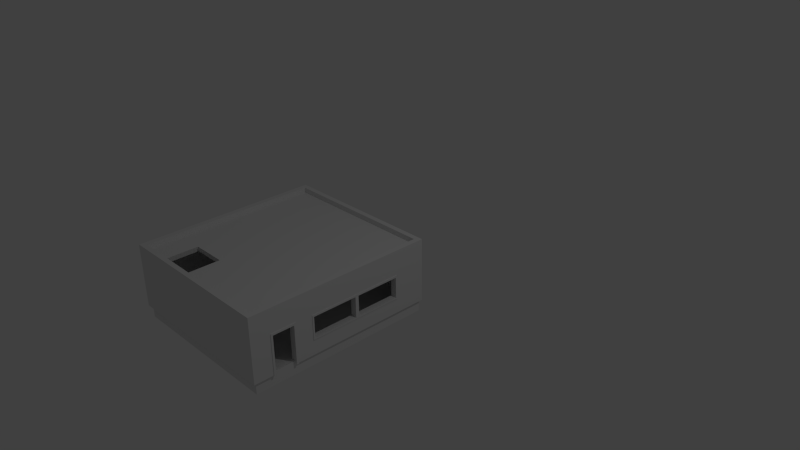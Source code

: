 # Source: 2andares1.blend  (saved by Blender 2.65.0; exported with 4.5.12 LTS)
import bpy
from mathutils import Matrix  # noqa: F401  (used for matrix-valued properties, if any)

bpy.ops.wm.read_factory_settings(use_empty=True)
scene = bpy.context.scene
scene.name = 'Scene'

# ---- collections
col_collection_1 = bpy.data.collections.new('Collection 1'); scene.collection.children.link(col_collection_1)

# ---- materials (node trees are filled in below, after node groups)
mat_material = bpy.data.materials.new('Material')
mat_material.alpha_threshold = 0.0
mat_material.use_transparent_shadow = False
mat_material.roughness = 0.5
mat_material.line_color = (0.0, 0.0, 0.0, 1.0)

# ---- material node trees

# ---- world
world_world = bpy.data.worlds.new('World'); scene.world = world_world
world_world.color = (0.05088, 0.05088, 0.05088)
world_world.use_sun_shadow = False
world_world.sun_shadow_jitter_overblur = 0.0
world_world.cycles.sampling_method = 'MANUAL'
world_world.cycles.sample_map_resolution = 256

# ---- cameras
cam_camera = bpy.data.cameras.new('Camera')
cam_camera.clip_end = 100.0
cam_camera.lens = 35.0
cam_camera.sensor_width = 32.0
cam_camera.sensor_height = 18.0
cam_camera.ortho_scale = 7.314
cam_camera.dof.focus_distance = 0.0
cam_camera.dof.aperture_fstop = 128.0

# ---- lights
light_lamp = bpy.data.lights.new('Lamp', 'POINT')
light_lamp.transmission_factor = 0.0
light_lamp.cutoff_distance = 30.0
light_lamp.energy = 100.0
light_lamp.shadow_buffer_clip_start = 1.001
light_lamp.shadow_soft_size = 0.1
light_lamp.shadow_maximum_resolution = 0.006
light_lamp.use_absolute_resolution = True
light_lamp.cycles.use_multiple_importance_sampling = False

# ---- meshes
me_cube_004 = bpy.data.meshes.new('Cube.004')
me_cube_004.from_pydata([(-1.008, -1.016, -29.3), (-1.008, 1.027, -29.3), (1.028, 1.027, -29.3), (1.028, -1.016, -29.3), (-1.008, -1.016, -23.48), (-1.008, 1.027, -23.48), (1.028, 1.027, -23.48), (1.028, -1.016, -23.48)], [], [(4, 5, 1, 0), (5, 6, 2, 1), (6, 7, 3, 2), (7, 4, 0, 3), (0, 1, 2, 3), (7, 6, 5, 4)])
me_cube_004.use_remesh_preserve_volume = False
me_cube_004.use_remesh_preserve_attributes = False
me_cube_004.use_mirror_vertex_groups = False
me_cube_004.update()
me_cube_003 = bpy.data.meshes.new('Cube.003')
me_cube_003.from_pydata([(-3.019, -12.07, -1.0), (-3.019, 12.07, -1.0), (3.019, 12.07, -1.0), (3.019, -12.07, -1.0), (-3.019, -12.07, 1.0), (-3.019, 12.07, 1.0), (3.019, 12.07, 1.0), (3.019, -12.07, 1.0), (-3.019, -10.18, 1.0), (-3.019, -10.18, -1.0), (3.019, -10.18, 1.0), (3.019, -10.18, -1.0), (3.019, 10.06, 1.0), (-3.019, 10.06, -1.0), (3.019, 10.06, -1.0), (-3.019, 10.06, 1.0), (-3.019, -12.07, -37.81), (3.019, -12.07, -37.81), (-3.019, -10.18, -37.81), (3.019, -10.18, -37.81), (-3.019, 12.07, -37.81), (3.019, 12.07, -37.81), (-3.019, 10.06, -37.81), (3.019, 10.06, -37.81), (-161.3, 108.1, -1.0), (-161.3, 132.3, -1.0), (-155.2, 132.3, -1.0), (-155.2, 108.1, -1.0), (-161.3, 108.1, 1.0), (-161.3, 132.3, 1.0), (-155.2, 132.3, 1.0), (-155.2, 108.1, 1.0), (-161.3, 110.0, 1.0), (-161.3, 110.0, -1.0), (-155.2, 110.0, 1.0), (-155.2, 110.0, -1.0), (-155.2, 130.3, 1.0), (-161.3, 130.3, -1.0), (-155.2, 130.3, -1.0), (-161.3, 130.3, 1.0), (-161.3, 108.1, -37.81), (-155.2, 108.1, -37.81), (-161.3, 110.0, -37.81), (-155.2, 110.0, -37.81), (-161.3, 132.3, -37.81), (-155.2, 132.3, -37.81), (-161.3, 130.3, -37.81), (-155.2, 130.3, -37.81), (-3.019, 29.7, -1.82), (3.019, 29.7, -1.82), (-3.019, 29.7, 0.05919), (3.019, 29.7, 0.05919), (3.019, 28.15, 0.05919), (-3.019, 28.15, -1.82), (3.019, 28.15, -1.82), (-3.019, 28.15, 0.05919), (-3.019, 119.8, -1.82), (3.019, 119.8, -1.82), (-3.019, 119.8, 0.05919), (3.019, 119.8, 0.05919), (3.019, 118.2, -1.82), (3.019, 118.2, 0.05919), (-3.019, 118.2, 0.05919), (-3.019, 118.2, -1.82), (-3.019, 72.94, 0.05919), (3.019, 72.94, -1.82), (-3.019, 72.94, -1.82), (3.019, 72.94, 0.05919), (3.019, 76.23, -23.2), (3.019, 76.23, -21.7), (-3.019, 76.23, -23.2), (-3.019, 76.23, -21.7), (-3.019, 119.8, -21.7), (-3.019, 118.2, -21.7), (3.019, 118.2, -21.7), (3.019, 119.8, -21.7), (-3.019, 118.2, -23.2), (3.019, 118.2, -23.2), (3.019, 119.8, -23.2), (-3.019, 119.8, -23.2), (3.019, 29.71, -23.2), (3.019, 29.71, -21.7), (-3.019, 29.71, -23.2), (-3.019, 29.71, -21.7), (3.019, 28.24, -23.2), (-3.019, 28.24, -23.2), (3.019, 28.24, -21.7), (-3.019, 28.24, -21.7), (-3.019, 76.14, 0.05919), (-3.019, 76.14, -1.82), (3.019, 76.14, 0.05919), (3.019, 76.14, -1.82), (-3.019, 72.92, -21.7), (-3.019, 72.92, -23.2), (3.019, 72.92, -21.7), (3.019, 72.92, -23.2)], [], [(15, 5, 1, 13), (5, 6, 2, 1), (10, 7, 3, 11), (7, 4, 0, 3), (14, 13, 22, 23), (12, 6, 5, 15), (4, 8, 9, 0), (12, 10, 11, 14), (9, 11, 19, 18), (7, 10, 8, 4), (13, 1, 20, 22), (22, 20, 21, 23), (8, 15, 13, 9), (6, 12, 14, 2), (16, 18, 19, 17), (10, 12, 15, 8), (11, 3, 17, 19), (9, 13, 14, 11), (3, 0, 16, 17), (0, 9, 18, 16), (1, 2, 21, 20), (2, 14, 23, 21), (39, 29, 25, 37), (29, 30, 26, 25), (34, 31, 27, 35), (31, 28, 24, 27), (38, 37, 46, 47), (36, 30, 29, 39), (28, 32, 33, 24), (36, 34, 35, 38), (33, 35, 43, 42), (31, 34, 32, 28), (37, 25, 44, 46), (46, 44, 45, 47), (32, 39, 37, 33), (30, 36, 38, 26), (40, 42, 43, 41), (34, 36, 39, 32), (35, 27, 41, 43), (33, 37, 38, 35), (27, 24, 40, 41), (24, 33, 42, 40), (25, 26, 45, 44), (26, 38, 47, 45), (55, 50, 48, 53), (52, 55, 53, 54), (52, 51, 50, 55), (51, 52, 54, 49), (61, 60, 57, 59), (63, 62, 58, 56), (62, 61, 59, 58), (81, 83, 87, 86), (90, 91, 60, 61), (89, 88, 62, 63), (88, 90, 61, 62), (91, 89, 63, 60), (75, 74, 77, 78), (57, 60, 74, 75), (63, 56, 72, 73), (73, 72, 79, 76), (77, 76, 79, 78), (60, 63, 73, 74), (72, 75, 78, 79), (56, 57, 75, 72), (82, 80, 84, 85), (94, 92, 83, 81), (80, 81, 86, 84), (93, 95, 80, 82), (95, 94, 81, 80), (92, 93, 82, 83), (83, 82, 85, 87), (86, 87, 85, 84), (53, 87, 86, 54), (49, 48, 66, 65), (49, 54, 86, 81), (77, 74, 69, 68), (48, 49, 81, 83), (51, 49, 65, 67), (48, 50, 64, 66), (50, 51, 67, 64), (71, 92, 66, 89), (66, 64, 88, 89), (67, 65, 91, 90), (64, 67, 90, 88), (71, 70, 93, 92), (68, 69, 94, 95), (76, 77, 68, 70), (70, 68, 95, 93), (73, 76, 70, 71), (69, 71, 89, 91), (74, 73, 71, 69), (91, 65, 94, 69), (66, 92, 94, 65), (53, 48, 83, 87)])
me_cube_003.use_remesh_preserve_volume = False
me_cube_003.use_remesh_preserve_attributes = False
me_cube_003.use_mirror_vertex_groups = False
me_cube_003.update()
me_cube_002 = bpy.data.meshes.new('Cube.002')
me_cube_002.from_pydata([(-1.0, -1.0, -1.0), (-1.0, 1.0, -1.0), (1.0, 1.0, -1.0), (1.0, -1.0, -1.0), (-1.0, -1.0, 1.0), (-1.0, 1.0, 1.0), (1.0, 1.0, 1.0), (1.0, -1.0, 1.0), (-1.0, -0.5923, 1.0), (-1.0, -0.5923, -1.0), (1.0, -0.5923, 1.0), (1.0, -0.5923, -1.0), (-0.2132, 1.0, 1.0), (-0.2132, -1.0, -1.0), (-0.6537, -1.0, -1.0), (-0.6537, -1.0, 1.0), (-0.6537, 1.0, -1.0), (-0.6537, 1.0, 1.0), (-0.2132, -0.5923, -1.0), (-0.2132, 1.0, -1.0), (-0.6537, -0.5923, 1.0), (-0.6537, -0.5923, -1.0), (-0.2132, -0.5923, 1.0), (-0.2132, -1.0, 1.0)], [], [(8, 5, 1, 9), (12, 6, 2, 19), (10, 7, 3, 11), (15, 4, 0, 14), (18, 19, 2, 11), (20, 17, 5, 8), (4, 8, 9, 0), (6, 10, 11, 2), (13, 18, 11, 3), (15, 20, 8, 4), (0, 9, 21, 14), (7, 10, 22, 23), (5, 17, 16, 1), (22, 12, 17, 20), (13, 23, 22, 18), (9, 1, 16, 21), (21, 18, 22, 20), (23, 15, 14, 13), (17, 12, 19, 16), (7, 23, 13, 3), (14, 21, 20, 15), (10, 6, 12, 22), (21, 16, 19, 18)])
me_cube_002.use_remesh_preserve_volume = False
me_cube_002.use_remesh_preserve_attributes = False
me_cube_002.use_mirror_vertex_groups = False
me_cube_002.update()
me_cube = bpy.data.meshes.new('Cube')
me_cube.from_pydata([(0.06584, 0.8062, -1.0), (0.06584, 0.7307, -1.0), (-2.469, 0.7307, -1.0), (-2.469, 0.8062, -1.0), (0.06584, 0.8062, -0.05251), (0.06584, 0.7307, -0.05251), (-2.469, 0.7307, -0.05251), (-2.469, 0.8062, -0.05251), (-0.01197, 0.8062, -1.0), (-0.01197, 0.7307, -1.0), (-0.01197, 0.8062, -0.05251), (-0.01197, 0.7307, -0.05251), (-2.469, -1.995, -1.0), (-2.469, -1.995, -0.05251), (-2.385, -1.995, -0.05251), (-2.385, -1.995, -1.0), (-2.469, 0.5134, -0.05251), (-2.385, 0.5134, -0.05251), (-2.469, 0.5134, -1.0), (-2.385, 0.5134, -1.0), (-2.385, 0.7307, -0.05251), (-2.385, 0.8062, -0.05251), (-2.385, 0.7307, -1.0), (-2.385, 0.8062, -1.0), (-0.01197, -1.694, -0.05251), (0.06584, -1.694, -1.0), (0.06584, -1.694, -0.05251), (-0.01197, -1.694, -1.0), (-2.469, -1.92, -1.0), (-2.385, -1.92, -1.0), (-2.469, -1.92, -0.05251), (-2.385, -1.92, -0.05251), (-0.01197, -1.999, -0.05251), (-0.01197, -1.999, -1.0), (0.06584, -1.999, -0.05251), (0.06584, -1.999, -1.0), (-0.01197, -1.358, -0.05251), (0.06584, -1.358, -1.0), (0.06584, -1.358, -0.05251), (-0.01197, -1.358, -1.0), (0.06584, -1.927, -1.0), (-0.01197, -1.927, -1.0), (-0.01197, -1.927, -0.05251), (0.06584, -1.927, -0.05251), (-2.385, 0.1735, -1.0), (-2.385, 0.1735, -0.05251), (-2.469, 0.1735, -0.05251), (-2.469, 0.1735, -1.0), (0.06584, 0.8062, -0.4294), (0.06584, 0.7307, -0.4294), (-2.469, 0.7307, -0.4294), (-2.469, 0.8062, -0.4294), (-0.01197, 0.8062, -0.4294), (-2.385, 0.8062, -0.4294), (-2.469, -1.995, -0.4294), (-2.385, -1.995, -0.4294), (-0.01197, -1.999, -0.4294), (0.06584, -1.999, -0.4294), (-2.469, -1.92, -0.4294), (0.06584, -1.694, -0.4294), (0.06584, -1.927, -0.4294), (0.06584, -1.358, -0.4294), (-2.469, 0.5134, -0.4294), (-2.469, 0.1735, -0.4294), (-2.385, 0.1735, -0.429), (-2.385, 0.5134, -0.429), (-0.01197, -1.358, -0.429), (-0.01197, -1.927, -0.429), (-0.01197, -1.694, -0.429), (-2.385, -1.92, -0.429), (-2.385, 0.7307, -0.429), (-0.01197, 0.7307, -0.429), (-0.01197, -1.077, -0.05251), (0.06584, -1.077, -1.0), (0.06584, -1.077, -0.05251), (-0.01197, -1.077, -1.0), (0.06584, -1.077, -0.4294), (-0.01197, -1.077, -0.429), (-2.469, 0.7307, -0.767), (-2.469, 0.8062, -0.767), (-0.01197, 0.3235, -0.7668), (0.06584, 0.3235, -0.767), (-0.01197, 0.3235, -0.429), (0.06584, 0.3235, -0.4294), (-0.01197, 0.7307, -0.7668), (-2.385, 0.7307, -0.7668), (0.06584, 0.8062, -0.767), (0.06584, 0.7307, -0.767), (0.06584, -1.358, -0.767), (-2.385, 0.5134, -0.7668), (-0.01197, -1.077, -0.7668), (0.06584, -1.077, -0.767), (-2.469, 0.5134, -0.767), (-0.01197, -1.358, -0.7668), (-0.01197, 0.3235, -1.0), (0.06584, 0.3235, -0.05251), (0.06584, 0.3235, -1.0), (-0.01197, 0.3235, -0.05251), (-0.01197, 0.8062, -0.767), (-2.385, 0.8062, -0.767)], [], [(23, 22, 2, 3), (21, 7, 6, 20), (48, 4, 5, 49), (56, 55, 15, 33), (50, 6, 7, 51), (99, 23, 3, 79), (0, 1, 9, 8), (4, 10, 11, 5), (29, 41, 33, 15), (86, 0, 8, 98), (43, 42, 32, 34), (98, 8, 23, 99), (71, 11, 20, 70), (60, 43, 34, 57), (41, 40, 35, 33), (10, 21, 20, 11), (8, 9, 22, 23), (57, 34, 32, 56), (64, 45, 31, 69), (55, 14, 13, 54), (28, 29, 15, 12), (31, 30, 13, 14), (58, 28, 12, 54), (63, 47, 28, 58), (47, 44, 29, 28), (45, 46, 30, 31), (27, 25, 40, 41), (59, 26, 43, 60), (59, 25, 27, 68), (69, 67, 41, 29), (42, 31, 14, 32), (26, 24, 42, 43), (68, 27, 41, 67), (61, 38, 26, 59), (88, 61, 66, 93), (20, 6, 16, 17), (2, 22, 19, 18), (38, 36, 24, 26), (74, 72, 36, 38), (75, 73, 37, 39), (90, 75, 39, 93), (76, 74, 38, 61), (17, 16, 46, 45), (44, 64, 69, 29), (70, 20, 17, 65), (78, 2, 18, 92), (84, 71, 70, 85), (31, 42, 67, 69), (86, 48, 49, 87), (32, 14, 55, 56), (78, 50, 51, 79), (21, 53, 51, 7), (4, 48, 52, 10), (10, 52, 53, 21), (40, 60, 57, 35), (35, 57, 56, 33), (15, 55, 54, 12), (30, 58, 54, 13), (46, 63, 58, 30), (25, 59, 60, 40), (61, 59, 68, 66), (91, 76, 61, 88), (6, 50, 62, 16), (16, 62, 63, 46), (72, 77, 66, 36), (63, 64, 44, 47), (62, 65, 64, 63), (36, 66, 68, 24), (24, 68, 67, 42), (89, 92, 18, 19), (85, 70, 65, 89), (45, 64, 65, 17), (95, 97, 72, 74), (94, 96, 73, 75), (80, 94, 75, 90), (83, 95, 74, 76), (97, 82, 77, 72), (49, 5, 95, 83), (84, 9, 94, 80), (11, 71, 82, 97), (50, 78, 92, 62), (65, 62, 92, 89), (9, 1, 96, 94), (48, 86, 98, 52), (87, 49, 83, 81), (22, 85, 89, 19), (2, 78, 79, 3), (5, 11, 97, 95), (37, 88, 93, 39), (53, 99, 79, 51), (77, 90, 93, 66), (0, 86, 87, 1), (52, 98, 99, 53), (9, 84, 85, 22), (73, 91, 88, 37), (96, 81, 91, 73), (71, 84, 80, 82), (1, 87, 81, 96)])
me_cube.materials.append(mat_material)
me_cube.use_remesh_preserve_volume = False
me_cube.use_remesh_preserve_attributes = False
me_cube.use_mirror_vertex_groups = False
me_cube.update()

# ---- objects
ob_cube_003 = bpy.data.objects.new('Cube.003', me_cube_004)
ob_cube_002 = bpy.data.objects.new('Cube.002', me_cube_003)
ob_cube_001 = bpy.data.objects.new('Cube.001', me_cube_002)
ob_cube = bpy.data.objects.new('Cube', me_cube)
ob_lamp = bpy.data.objects.new('Lamp', light_lamp)
ob_camera = bpy.data.objects.new('Camera', cam_camera)

# ---- transforms, parenting, visibility, modifiers, constraints
ob_cube_003.location = (-1.203, -0.5975, -0.1613)
ob_cube_003.scale = (1.202, 1.339, 0.03456)
ob_cube_003.lineart.crease_threshold = 0.0
ob_cube_002.location = (0.02702, -1.524, -0.4199)
ob_cube_002.scale = (0.01553, 0.01553, 0.01553)
ob_cube_002.lineart.crease_threshold = 0.0
ob_cube_001.location = (-1.203, -0.6, -0.1613)
ob_cube_001.scale = (1.202, 1.339, 0.03456)
ob_cube_001.lineart.crease_threshold = 0.0
ob_cube.location = (0.0, 0.0, 0.0)
ob_cube.lock_rotations_4d = False
ob_cube.empty_display_type = 'ARROWS'
ob_cube.lineart.crease_threshold = 0.0
ob_lamp.location = (4.076, 1.005, 5.904)
ob_lamp.rotation_euler = (0.6503, 0.05522, 1.866)
ob_lamp.lock_rotations_4d = False
ob_lamp.empty_display_type = 'ARROWS'
ob_lamp.color = (0.0, 0.0, 0.0, 0.0)
ob_lamp.lineart.crease_threshold = 0.0
ob_camera.location = (7.481, -6.508, 5.344)
ob_camera.rotation_euler = (1.109, 0.01082, 0.8149)
ob_camera.lock_rotations_4d = False
ob_camera.empty_display_type = 'ARROWS'
ob_camera.color = (0.0, 0.0, 0.0, 0.0)
ob_camera.display_type = 'WIRE'
ob_camera.lineart.crease_threshold = 0.0

# ---- collection membership
col_collection_1.objects.link(ob_cube_003)
col_collection_1.objects.link(ob_cube_002)
col_collection_1.objects.link(ob_cube_001)
col_collection_1.objects.link(ob_cube)
col_collection_1.objects.link(ob_lamp)
col_collection_1.objects.link(ob_camera)

# ---- scene / render settings (as saved in the file)
scene.camera = ob_camera
scene.frame_start = 1; scene.frame_end = 250; scene.frame_set(1)
scene.render.engine = 'BLENDER_EEVEE_NEXT'
scene.render.image_settings.color_mode = 'RGB'
scene.render.image_settings.compression = 90
scene.render.resolution_percentage = 50
scene.render.dither_intensity = 0.0
scene.render.bake_margin = 2
scene.render.bake_bias = 0.0
scene.cycles.use_denoising = False
scene.cycles.samples = 10
scene.cycles.sampling_pattern = 'TABULATED_SOBOL'
scene.cycles.light_sampling_threshold = 0.0
scene.cycles.use_adaptive_sampling = False
scene.cycles.use_light_tree = False
scene.cycles.blur_glossy = 0.0
scene.cycles.volume_bounces = 1
scene.cycles.pixel_filter_type = 'GAUSSIAN'
scene.cycles.sample_clamp_indirect = 0.0
scene.view_settings.view_transform = 'Standard'
bpy.context.view_layer.update()
